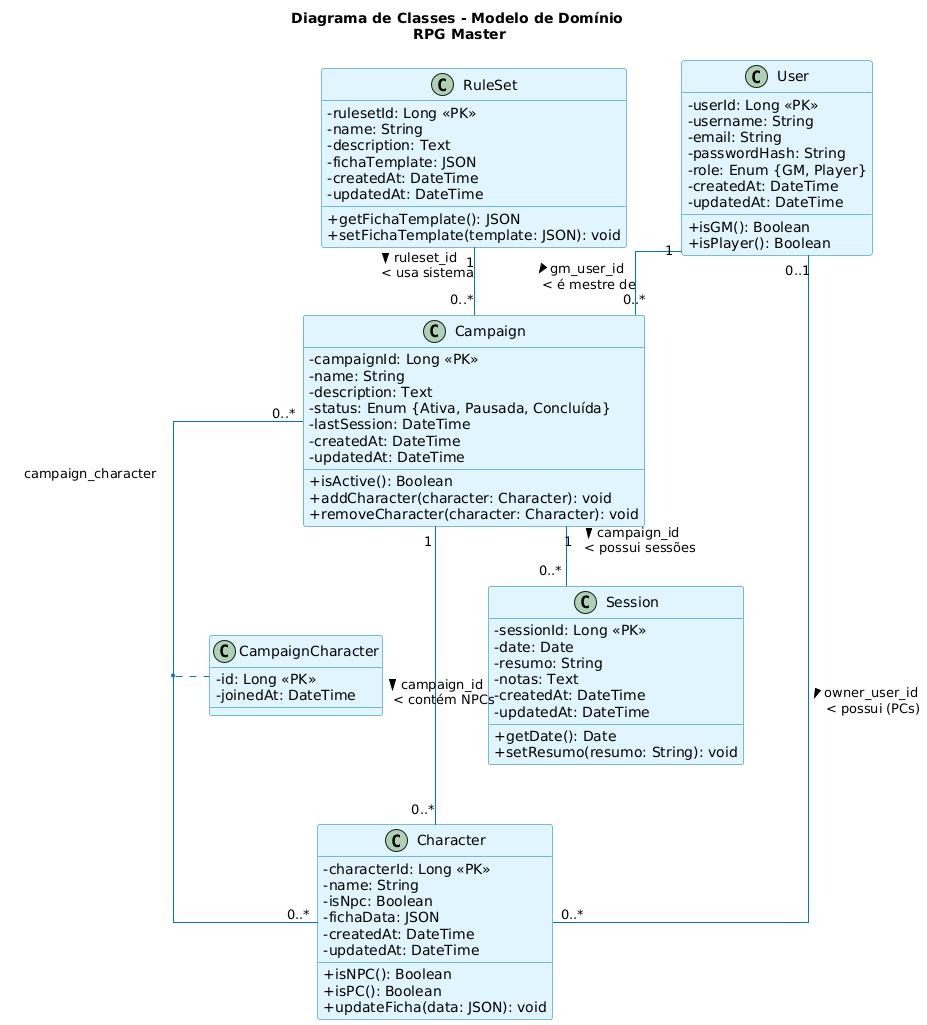

The diagram above was rendered by PlantUML. Its source (embedded in the PNG):
@startuml
skinparam classAttributeIconSize 0
skinparam linetype ortho

title Diagrama de Classes - Modelo de Domínio\n RPG Master

' Definição de cores
skinparam class {
  BackgroundColor #E1F5FE
  BorderColor #0277BD
  ArrowColor #0277BD
}

class User {
  - userId: Long <<PK>>
  - username: String
  - email: String
  - passwordHash: String
  - role: Enum {GM, Player}
  - createdAt: DateTime
  - updatedAt: DateTime
  __
  + isGM(): Boolean
  + isPlayer(): Boolean
}

class RuleSet {
  - rulesetId: Long <<PK>>
  - name: String
  - description: Text
  - fichaTemplate: JSON
  - createdAt: DateTime
  - updatedAt: DateTime
  __
  + getFichaTemplate(): JSON
  + setFichaTemplate(template: JSON): void
}

class Campaign {
  - campaignId: Long <<PK>>
  - name: String
  - description: Text
  - status: Enum {Ativa, Pausada, Concluída}
  - lastSession: DateTime
  - createdAt: DateTime
  - updatedAt: DateTime
  __
  + isActive(): Boolean
  + addCharacter(character: Character): void
  + removeCharacter(character: Character): void
}

class Character {
  - characterId: Long <<PK>>
  - name: String
  - isNpc: Boolean
  - fichaData: JSON
  - createdAt: DateTime
  - updatedAt: DateTime
  __
  + isNPC(): Boolean
  + isPC(): Boolean
  + updateFicha(data: JSON): void
}

class Session {
  - sessionId: Long <<PK>>
  - date: Date
  - resumo: String
  - notas: Text
  - createdAt: DateTime
  - updatedAt: DateTime
  __
  + getDate(): Date
  + setResumo(resumo: String): void
}

class CampaignCharacter {
  - id: Long <<PK>>
  - joinedAt: DateTime
}

' Relacionamentos com multiplicidades e descrições

User "1" -- "0..*" Campaign : "    gm_user_id    >\n    < é mestre de"


User "0..1" -- "0..*" Character : "    owner_user_id    >\n    < possui (PCs)"


RuleSet "1" -- "0..*" Campaign : "    ruleset_id    >\n    < usa sistema"


Campaign "1" -- "0..*" Session : "    campaign_id    >\n    < possui sessões"


Campaign "1" -- "0..*" Character : "    campaign_id    >\n    < contém NPCs"


Campaign "0..*" -- "0..*" Character : "    campaign_character    "


(Campaign, Character) .. CampaignCharacter
@enduml